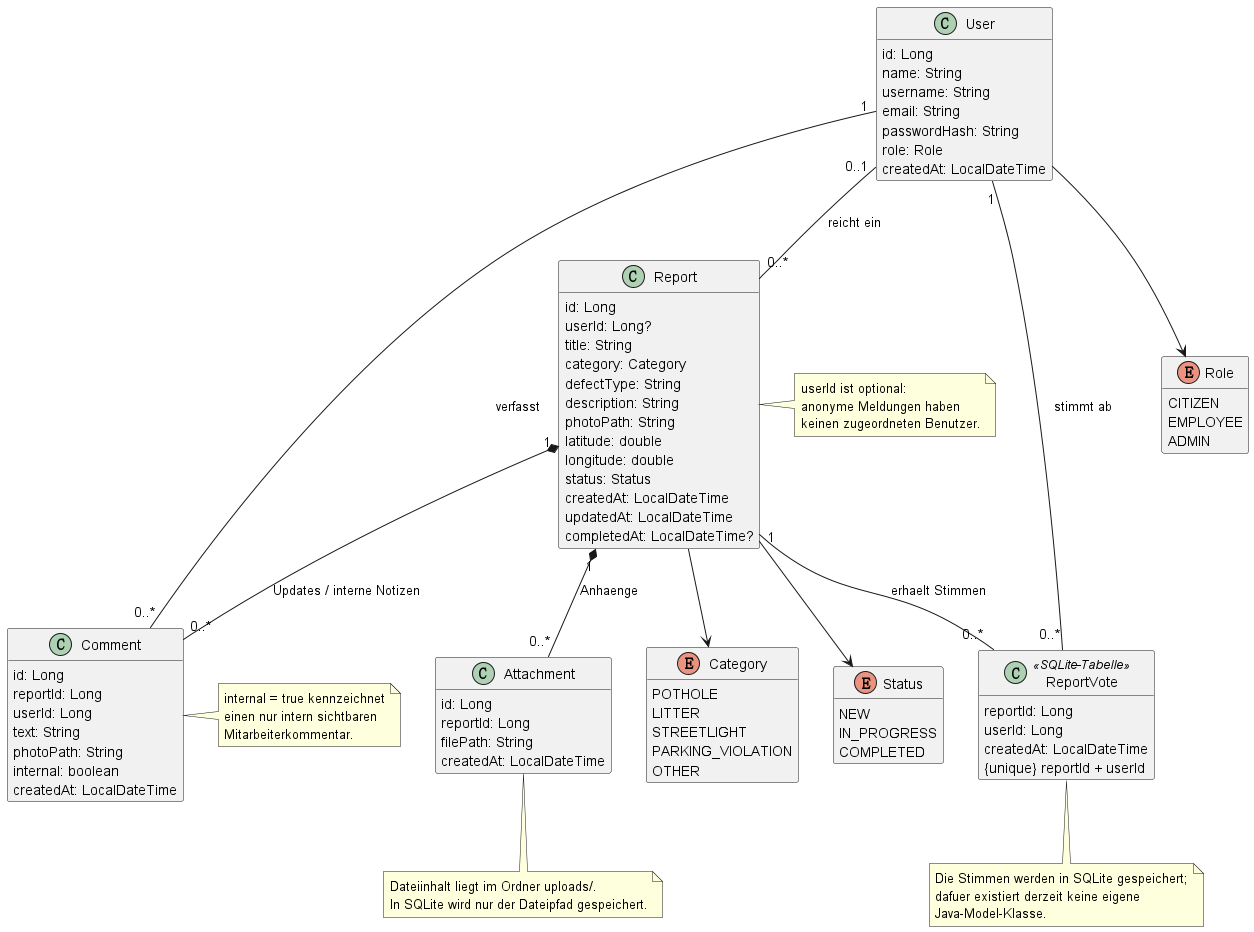

The diagram above was rendered by PlantUML. Its source (embedded in the PNG):
@startuml
skinparam classAttributeIconSize 0
hide methods

class User {
  id: Long
  name: String
  username: String
  email: String
  passwordHash: String
  role: Role
  createdAt: LocalDateTime
}

class Report {
  id: Long
  userId: Long?
  title: String
  category: Category
  defectType: String
  description: String
  photoPath: String
  latitude: double
  longitude: double
  status: Status
  createdAt: LocalDateTime
  updatedAt: LocalDateTime
  completedAt: LocalDateTime?
}

class Comment {
  id: Long
  reportId: Long
  userId: Long
  text: String
  photoPath: String
  internal: boolean
  createdAt: LocalDateTime
}

class Attachment {
  id: Long
  reportId: Long
  filePath: String
  createdAt: LocalDateTime
}

class ReportVote <<SQLite-Tabelle>> {
  reportId: Long
  userId: Long
  createdAt: LocalDateTime
  {unique} reportId + userId
}

enum Role {
  CITIZEN
  EMPLOYEE
  ADMIN
}

enum Category {
  POTHOLE
  LITTER
  STREETLIGHT
  PARKING_VIOLATION
  OTHER
}

enum Status {
  NEW
  IN_PROGRESS
  COMPLETED
}

User "0..1" -- "0..*" Report : reicht ein
User "1" -- "0..*" Comment : verfasst
Report "1" *-- "0..*" Comment : Updates / interne Notizen
Report "1" *-- "0..*" Attachment : Anhaenge
User "1" -- "0..*" ReportVote : stimmt ab
Report "1" -- "0..*" ReportVote : erhaelt Stimmen
User --> Role
Report --> Category
Report --> Status

note right of Report
  userId ist optional:
  anonyme Meldungen haben
  keinen zugeordneten Benutzer.
end note

note right of Comment
  internal = true kennzeichnet
  einen nur intern sichtbaren
  Mitarbeiterkommentar.
end note

note bottom of Attachment
  Dateiinhalt liegt im Ordner uploads/.
  In SQLite wird nur der Dateipfad gespeichert.
end note

note bottom of ReportVote
  Die Stimmen werden in SQLite gespeichert;
  dafuer existiert derzeit keine eigene
  Java-Model-Klasse.
end note
@enduml